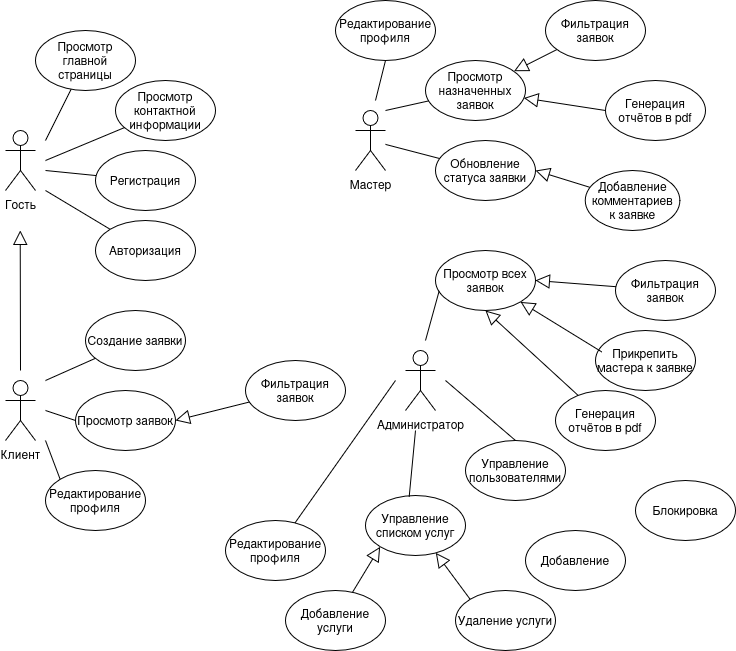

The diagram above was exported from draw.io. Its source (the exported page's mxGraphModel, read from the mxfile embedded in the PNG):
<mxGraphModel dx="1369" dy="799" grid="1" gridSize="10" guides="1" tooltips="1" connect="1" arrows="1" fold="1" page="1" pageScale="1" pageWidth="827" pageHeight="1169" math="0" shadow="0">
  <root>
    <mxCell id="0" />
    <mxCell id="1" parent="0" />
    <mxCell id="HkEwYU2CyxYQ2ojTvokF-1" parent="1" style="shape=umlActor;verticalLabelPosition=bottom;verticalAlign=top;html=1;outlineConnect=0;" value="Мастер" vertex="1">
      <mxGeometry height="60" width="30" x="510" y="170" as="geometry" />
    </mxCell>
    <mxCell id="HkEwYU2CyxYQ2ojTvokF-2" parent="1" style="shape=umlActor;verticalLabelPosition=bottom;verticalAlign=top;html=1;outlineConnect=0;" value="Администратор" vertex="1">
      <mxGeometry height="60" width="30" x="560" y="410" as="geometry" />
    </mxCell>
    <mxCell id="HkEwYU2CyxYQ2ojTvokF-3" parent="1" style="shape=umlActor;verticalLabelPosition=bottom;verticalAlign=top;html=1;outlineConnect=0;" value="Гость&lt;div&gt;&lt;br&gt;&lt;/div&gt;" vertex="1">
      <mxGeometry height="60" width="30" x="160" y="190" as="geometry" />
    </mxCell>
    <mxCell id="HkEwYU2CyxYQ2ojTvokF-4" parent="1" style="shape=umlActor;verticalLabelPosition=bottom;verticalAlign=top;html=1;outlineConnect=0;" value="Клиент&lt;div&gt;&lt;br&gt;&lt;/div&gt;" vertex="1">
      <mxGeometry height="60" width="30" x="160" y="440" as="geometry" />
    </mxCell>
    <mxCell id="HkEwYU2CyxYQ2ojTvokF-5" edge="1" parent="1" style="endArrow=none;html=1;rounded=0;" target="HkEwYU2CyxYQ2ojTvokF-11" value="">
      <mxGeometry height="50" relative="1" width="50" as="geometry">
        <mxPoint x="200" y="200" as="sourcePoint" />
        <mxPoint x="255.27864045000433" y="183.41640786499875" as="targetPoint" />
      </mxGeometry>
    </mxCell>
    <mxCell id="HkEwYU2CyxYQ2ojTvokF-7" edge="1" parent="1" style="endArrow=none;html=1;rounded=0;" target="HkEwYU2CyxYQ2ojTvokF-8" value="">
      <mxGeometry height="50" relative="1" width="50" as="geometry">
        <mxPoint x="200" y="230" as="sourcePoint" />
        <mxPoint x="240" y="240" as="targetPoint" />
      </mxGeometry>
    </mxCell>
    <mxCell id="HkEwYU2CyxYQ2ojTvokF-8" parent="1" style="ellipse;whiteSpace=wrap;html=1;" value="&lt;font&gt;Регистрация&lt;/font&gt;" vertex="1">
      <mxGeometry height="60" width="100" x="250" y="210" as="geometry" />
    </mxCell>
    <mxCell id="HkEwYU2CyxYQ2ojTvokF-9" edge="1" parent="1" style="endArrow=none;html=1;rounded=0;" target="HkEwYU2CyxYQ2ojTvokF-10" value="">
      <mxGeometry height="50" relative="1" width="50" as="geometry">
        <mxPoint x="200" y="250" as="sourcePoint" />
        <mxPoint x="240" y="310" as="targetPoint" />
      </mxGeometry>
    </mxCell>
    <mxCell id="HkEwYU2CyxYQ2ojTvokF-10" parent="1" style="ellipse;whiteSpace=wrap;html=1;" value="&lt;font&gt;Авторизация&lt;/font&gt;" vertex="1">
      <mxGeometry height="60" width="100" x="250" y="280" as="geometry" />
    </mxCell>
    <mxCell id="HkEwYU2CyxYQ2ojTvokF-11" parent="1" style="ellipse;whiteSpace=wrap;html=1;" value="&lt;font&gt;Просмотр главной страницы&lt;/font&gt;" vertex="1">
      <mxGeometry height="60" width="100" x="190" y="90" as="geometry" />
    </mxCell>
    <mxCell id="HkEwYU2CyxYQ2ojTvokF-16" parent="1" style="ellipse;whiteSpace=wrap;html=1;" value="&lt;font&gt;Просмотр контактной информации&lt;/font&gt;" vertex="1">
      <mxGeometry height="60" width="100" x="270" y="140" as="geometry" />
    </mxCell>
    <mxCell id="HkEwYU2CyxYQ2ojTvokF-17" edge="1" parent="1" style="endArrow=block;html=1;rounded=0;endFill=0;endSize=12;" value="">
      <mxGeometry height="50" relative="1" width="50" as="geometry">
        <mxPoint x="175" y="430" as="sourcePoint" />
        <mxPoint x="174.71" y="290" as="targetPoint" />
      </mxGeometry>
    </mxCell>
    <mxCell id="HkEwYU2CyxYQ2ojTvokF-18" parent="1" style="ellipse;whiteSpace=wrap;html=1;" value="&lt;font&gt;Создание заявки&lt;/font&gt;" vertex="1">
      <mxGeometry height="60" width="100" x="240" y="370" as="geometry" />
    </mxCell>
    <mxCell id="HkEwYU2CyxYQ2ojTvokF-19" parent="1" style="ellipse;whiteSpace=wrap;html=1;" value="&lt;font&gt;Просмотр заявок&lt;/font&gt;" vertex="1">
      <mxGeometry height="60" width="100" x="230" y="450" as="geometry" />
    </mxCell>
    <mxCell id="HkEwYU2CyxYQ2ojTvokF-20" parent="1" style="ellipse;whiteSpace=wrap;html=1;" value="&lt;font&gt;Редактирование профиля&lt;/font&gt;" vertex="1">
      <mxGeometry height="60" width="100" x="200" y="530" as="geometry" />
    </mxCell>
    <mxCell id="HkEwYU2CyxYQ2ojTvokF-21" edge="1" parent="1" style="endArrow=none;html=1;rounded=0;" target="HkEwYU2CyxYQ2ojTvokF-18" value="">
      <mxGeometry height="50" relative="1" width="50" as="geometry">
        <mxPoint x="200" y="440" as="sourcePoint" />
        <mxPoint x="230" y="310" as="targetPoint" />
      </mxGeometry>
    </mxCell>
    <mxCell id="HkEwYU2CyxYQ2ojTvokF-22" edge="1" parent="1" style="endArrow=none;html=1;rounded=0;entryX=0;entryY=0.5;entryDx=0;entryDy=0;" target="HkEwYU2CyxYQ2ojTvokF-19" value="">
      <mxGeometry height="50" relative="1" width="50" as="geometry">
        <mxPoint x="200" y="470" as="sourcePoint" />
        <mxPoint x="230" y="310" as="targetPoint" />
      </mxGeometry>
    </mxCell>
    <mxCell id="HkEwYU2CyxYQ2ojTvokF-23" edge="1" parent="1" style="endArrow=none;html=1;rounded=0;entryX=0;entryY=0;entryDx=0;entryDy=0;" target="HkEwYU2CyxYQ2ojTvokF-20" value="">
      <mxGeometry height="50" relative="1" width="50" as="geometry">
        <mxPoint x="200" y="500" as="sourcePoint" />
        <mxPoint x="230" y="310" as="targetPoint" />
      </mxGeometry>
    </mxCell>
    <mxCell id="HkEwYU2CyxYQ2ojTvokF-24" parent="1" style="ellipse;whiteSpace=wrap;html=1;" value="&lt;font&gt;Просмотр назначенных заявок&lt;/font&gt;" vertex="1">
      <mxGeometry height="60" width="100" x="580" y="120" as="geometry" />
    </mxCell>
    <mxCell id="HkEwYU2CyxYQ2ojTvokF-25" edge="1" parent="1" style="endArrow=none;html=1;rounded=0;" target="HkEwYU2CyxYQ2ojTvokF-24" value="">
      <mxGeometry height="50" relative="1" width="50" as="geometry">
        <mxPoint x="540" y="170" as="sourcePoint" />
        <mxPoint x="570" y="20" as="targetPoint" />
      </mxGeometry>
    </mxCell>
    <mxCell id="HkEwYU2CyxYQ2ojTvokF-26" parent="1" style="ellipse;whiteSpace=wrap;html=1;" value="Обновление статуса заявки" vertex="1">
      <mxGeometry height="60" width="100" x="590" y="200" as="geometry" />
    </mxCell>
    <mxCell id="HkEwYU2CyxYQ2ojTvokF-27" edge="1" parent="1" source="HkEwYU2CyxYQ2ojTvokF-1" style="endArrow=none;html=1;rounded=0;" target="HkEwYU2CyxYQ2ojTvokF-26" value="">
      <mxGeometry height="50" relative="1" width="50" as="geometry">
        <mxPoint x="550" y="250" as="sourcePoint" />
        <mxPoint x="580" y="100" as="targetPoint" />
      </mxGeometry>
    </mxCell>
    <mxCell id="HkEwYU2CyxYQ2ojTvokF-33" parent="1" style="ellipse;whiteSpace=wrap;html=1;" value="&lt;font&gt;Фильтрация&lt;/font&gt;&lt;div&gt;&lt;font&gt;заявок&lt;/font&gt;&lt;/div&gt;" vertex="1">
      <mxGeometry height="60" width="100" x="400" y="420" as="geometry" />
    </mxCell>
    <mxCell id="HkEwYU2CyxYQ2ojTvokF-36" parent="1" style="ellipse;whiteSpace=wrap;html=1;" value="&lt;font&gt;Фильтрация&lt;br&gt;заявок&lt;/font&gt;" vertex="1">
      <mxGeometry height="60" width="100" x="700" y="60" as="geometry" />
    </mxCell>
    <mxCell id="HkEwYU2CyxYQ2ojTvokF-39" parent="1" style="ellipse;whiteSpace=wrap;html=1;" value="&lt;font&gt;Добавление комментариев&lt;/font&gt;&lt;div&gt;&lt;font&gt;к заявке&lt;/font&gt;&lt;/div&gt;" vertex="1">
      <mxGeometry height="60" width="94.64" x="739.7" y="230.0000000000001" as="geometry" />
    </mxCell>
    <mxCell id="HkEwYU2CyxYQ2ojTvokF-40" parent="1" style="ellipse;whiteSpace=wrap;html=1;" value="&lt;font&gt;Просмотр всех заявок&lt;/font&gt;" vertex="1">
      <mxGeometry height="60" width="100" x="590" y="309.99999999999994" as="geometry" />
    </mxCell>
    <mxCell id="HkEwYU2CyxYQ2ojTvokF-43" parent="1" style="ellipse;whiteSpace=wrap;html=1;" value="&lt;font&gt;Фильтрация&lt;br&gt;заявок&lt;/font&gt;" vertex="1">
      <mxGeometry height="60" width="100" x="770" y="320" as="geometry" />
    </mxCell>
    <mxCell id="HkEwYU2CyxYQ2ojTvokF-44" edge="1" parent="1" style="endArrow=none;html=1;rounded=0;entryX=0.037;entryY=0.672;entryDx=0;entryDy=0;entryPerimeter=0;" target="HkEwYU2CyxYQ2ojTvokF-40" value="">
      <mxGeometry height="50" relative="1" width="50" as="geometry">
        <mxPoint x="580" y="400" as="sourcePoint" />
        <mxPoint x="720" y="470" as="targetPoint" />
      </mxGeometry>
    </mxCell>
    <mxCell id="HkEwYU2CyxYQ2ojTvokF-47" edge="1" parent="1" source="HkEwYU2CyxYQ2ojTvokF-48" style="endArrow=none;html=1;rounded=0;exitX=0.5;exitY=0;exitDx=0;exitDy=0;" value="">
      <mxGeometry height="50" relative="1" width="50" as="geometry">
        <mxPoint x="740" y="609.5" as="sourcePoint" />
        <mxPoint x="600" y="440" as="targetPoint" />
      </mxGeometry>
    </mxCell>
    <mxCell id="HkEwYU2CyxYQ2ojTvokF-48" parent="1" style="ellipse;whiteSpace=wrap;html=1;" value="&lt;font&gt;Управление пользователями&lt;/font&gt;" vertex="1">
      <mxGeometry height="60" width="100" x="620" y="500" as="geometry" />
    </mxCell>
    <mxCell id="HkEwYU2CyxYQ2ojTvokF-51" parent="1" style="ellipse;whiteSpace=wrap;html=1;" value="Блокировка" vertex="1">
      <mxGeometry height="60" width="100" x="790" y="540" as="geometry" />
    </mxCell>
    <mxCell id="HkEwYU2CyxYQ2ojTvokF-54" parent="1" style="ellipse;whiteSpace=wrap;html=1;" value="Добавление" vertex="1">
      <mxGeometry height="60" width="100" x="679.9999999999999" y="590" as="geometry" />
    </mxCell>
    <mxCell id="HkEwYU2CyxYQ2ojTvokF-55" parent="1" style="ellipse;whiteSpace=wrap;html=1;" value="&lt;font&gt;Управление списком услуг&lt;/font&gt;" vertex="1">
      <mxGeometry height="60" width="100" x="520" y="555" as="geometry" />
    </mxCell>
    <mxCell id="HkEwYU2CyxYQ2ojTvokF-56" edge="1" parent="1" source="HkEwYU2CyxYQ2ojTvokF-55" style="endArrow=none;html=1;rounded=0;exitX=0.437;exitY=0.019;exitDx=0;exitDy=0;exitPerimeter=0;" value="">
      <mxGeometry height="50" relative="1" width="50" as="geometry">
        <mxPoint x="670" y="520" as="sourcePoint" />
        <mxPoint x="570" y="490" as="targetPoint" />
      </mxGeometry>
    </mxCell>
    <mxCell id="HkEwYU2CyxYQ2ojTvokF-59" parent="1" style="ellipse;whiteSpace=wrap;html=1;" value="Удаление услуги" vertex="1">
      <mxGeometry height="60" width="100" x="610" y="650" as="geometry" />
    </mxCell>
    <mxCell id="HkEwYU2CyxYQ2ojTvokF-62" parent="1" style="ellipse;whiteSpace=wrap;html=1;" value="Добавление услуги" vertex="1">
      <mxGeometry height="60" width="100" x="439.9999999999999" y="650" as="geometry" />
    </mxCell>
    <mxCell id="HkEwYU2CyxYQ2ojTvokF-63" parent="1" style="ellipse;whiteSpace=wrap;html=1;" value="&lt;font&gt;Прикрепить мастера к заявке&lt;/font&gt;" vertex="1">
      <mxGeometry height="60" width="100" x="750" y="390" as="geometry" />
    </mxCell>
    <mxCell id="HkEwYU2CyxYQ2ojTvokF-66" parent="1" style="ellipse;whiteSpace=wrap;html=1;" value="&lt;font&gt;Редактирование профиля&lt;/font&gt;" vertex="1">
      <mxGeometry height="60" width="100" x="380" y="580" as="geometry" />
    </mxCell>
    <mxCell id="HkEwYU2CyxYQ2ojTvokF-68" edge="1" parent="1" source="HkEwYU2CyxYQ2ojTvokF-66" style="endArrow=none;html=1;rounded=0;" value="">
      <mxGeometry height="50" relative="1" width="50" as="geometry">
        <mxPoint x="480" y="621" as="sourcePoint" />
        <mxPoint x="550" y="440" as="targetPoint" />
      </mxGeometry>
    </mxCell>
    <mxCell id="HkEwYU2CyxYQ2ojTvokF-69" parent="1" style="ellipse;whiteSpace=wrap;html=1;" value="&lt;font&gt;Редактирование профиля&lt;/font&gt;" vertex="1">
      <mxGeometry height="60" width="100" x="490" y="60" as="geometry" />
    </mxCell>
    <mxCell id="HkEwYU2CyxYQ2ojTvokF-70" edge="1" parent="1" style="endArrow=none;html=1;rounded=0;entryX=0.5;entryY=1;entryDx=0;entryDy=0;" target="HkEwYU2CyxYQ2ojTvokF-69" value="">
      <mxGeometry height="50" relative="1" width="50" as="geometry">
        <mxPoint x="530" y="160" as="sourcePoint" />
        <mxPoint x="623" y="160" as="targetPoint" />
      </mxGeometry>
    </mxCell>
    <mxCell id="HkEwYU2CyxYQ2ojTvokF-72" parent="1" style="ellipse;whiteSpace=wrap;html=1;" value="&lt;font&gt;Генерация отчётов в pdf&lt;/font&gt;" vertex="1">
      <mxGeometry height="60" width="100" x="710" y="450" as="geometry" />
    </mxCell>
    <mxCell id="HkEwYU2CyxYQ2ojTvokF-75" parent="1" style="ellipse;whiteSpace=wrap;html=1;" value="&lt;font&gt;Генерация отчётов в pdf&lt;/font&gt;" vertex="1">
      <mxGeometry height="60" width="100" x="760" y="140" as="geometry" />
    </mxCell>
    <mxCell id="P6B0e9U1pP70YKSvtLw1-1" edge="1" parent="1" style="endArrow=none;html=1;rounded=0;" target="HkEwYU2CyxYQ2ojTvokF-16" value="">
      <mxGeometry height="50" relative="1" width="50" as="geometry">
        <mxPoint x="200" y="220" as="sourcePoint" />
        <mxPoint x="260" y="180" as="targetPoint" />
      </mxGeometry>
    </mxCell>
    <mxCell id="P6B0e9U1pP70YKSvtLw1-2" edge="1" parent="1" source="HkEwYU2CyxYQ2ojTvokF-62" style="endArrow=block;html=1;rounded=0;endFill=0;endSize=12;entryX=0;entryY=1;entryDx=0;entryDy=0;" target="HkEwYU2CyxYQ2ojTvokF-55" value="">
      <mxGeometry height="50" relative="1" width="50" as="geometry">
        <mxPoint x="570" y="700" as="sourcePoint" />
        <mxPoint x="190" y="420" as="targetPoint" />
      </mxGeometry>
    </mxCell>
    <mxCell id="P6B0e9U1pP70YKSvtLw1-3" edge="1" parent="1" source="HkEwYU2CyxYQ2ojTvokF-59" style="endArrow=block;html=1;rounded=0;endFill=0;endSize=12;exitX=0;exitY=0;exitDx=0;exitDy=0;" target="HkEwYU2CyxYQ2ojTvokF-55" value="">
      <mxGeometry height="50" relative="1" width="50" as="geometry">
        <mxPoint x="568" y="650" as="sourcePoint" />
        <mxPoint x="540" y="696" as="targetPoint" />
      </mxGeometry>
    </mxCell>
    <mxCell id="P6B0e9U1pP70YKSvtLw1-9" edge="1" parent="1" source="HkEwYU2CyxYQ2ojTvokF-72" style="endArrow=block;html=1;rounded=0;endFill=0;endSize=12;entryX=0.5;entryY=1;entryDx=0;entryDy=0;" target="HkEwYU2CyxYQ2ojTvokF-40" value="">
      <mxGeometry height="50" relative="1" width="50" as="geometry">
        <mxPoint x="200.29" y="510" as="sourcePoint" />
        <mxPoint x="200" y="370" as="targetPoint" />
      </mxGeometry>
    </mxCell>
    <mxCell id="P6B0e9U1pP70YKSvtLw1-10" edge="1" parent="1" source="HkEwYU2CyxYQ2ojTvokF-33" style="endArrow=block;html=1;rounded=0;endFill=0;endSize=12;entryX=1;entryY=0.5;entryDx=0;entryDy=0;" target="HkEwYU2CyxYQ2ojTvokF-19" value="">
      <mxGeometry height="50" relative="1" width="50" as="geometry">
        <mxPoint x="400" y="454" as="sourcePoint" />
        <mxPoint x="372" y="500" as="targetPoint" />
      </mxGeometry>
    </mxCell>
    <mxCell id="P6B0e9U1pP70YKSvtLw1-11" edge="1" parent="1" source="HkEwYU2CyxYQ2ojTvokF-63" style="endArrow=block;html=1;rounded=0;endFill=0;endSize=12;exitX=0.062;exitY=0.356;exitDx=0;exitDy=0;exitPerimeter=0;" target="HkEwYU2CyxYQ2ojTvokF-40" value="">
      <mxGeometry height="50" relative="1" width="50" as="geometry">
        <mxPoint x="835" y="496" as="sourcePoint" />
        <mxPoint x="720" y="400" as="targetPoint" />
      </mxGeometry>
    </mxCell>
    <mxCell id="P6B0e9U1pP70YKSvtLw1-12" edge="1" parent="1" source="HkEwYU2CyxYQ2ojTvokF-43" style="endArrow=block;html=1;rounded=0;endFill=0;endSize=12;entryX=1;entryY=0.5;entryDx=0;entryDy=0;" target="HkEwYU2CyxYQ2ojTvokF-40" value="">
      <mxGeometry height="50" relative="1" width="50" as="geometry">
        <mxPoint x="817" y="422" as="sourcePoint" />
        <mxPoint x="730" y="380" as="targetPoint" />
      </mxGeometry>
    </mxCell>
    <mxCell id="P6B0e9U1pP70YKSvtLw1-13" edge="1" parent="1" source="HkEwYU2CyxYQ2ojTvokF-36" style="endArrow=block;html=1;rounded=0;endFill=0;endSize=12;" target="HkEwYU2CyxYQ2ojTvokF-24" value="">
      <mxGeometry height="50" relative="1" width="50" as="geometry">
        <mxPoint x="820" y="346" as="sourcePoint" />
        <mxPoint x="740" y="340" as="targetPoint" />
      </mxGeometry>
    </mxCell>
    <mxCell id="P6B0e9U1pP70YKSvtLw1-14" edge="1" parent="1" source="HkEwYU2CyxYQ2ojTvokF-75" style="endArrow=block;html=1;rounded=0;endFill=0;endSize=12;exitX=0;exitY=0.5;exitDx=0;exitDy=0;" target="HkEwYU2CyxYQ2ojTvokF-24" value="">
      <mxGeometry height="50" relative="1" width="50" as="geometry">
        <mxPoint x="740" y="170" as="sourcePoint" />
        <mxPoint x="700" y="200" as="targetPoint" />
      </mxGeometry>
    </mxCell>
    <mxCell id="P6B0e9U1pP70YKSvtLw1-15" edge="1" parent="1" source="HkEwYU2CyxYQ2ojTvokF-39" style="endArrow=block;html=1;rounded=0;endFill=0;endSize=12;entryX=1;entryY=0.5;entryDx=0;entryDy=0;" target="HkEwYU2CyxYQ2ojTvokF-26" value="">
      <mxGeometry height="50" relative="1" width="50" as="geometry">
        <mxPoint x="812" y="183" as="sourcePoint" />
        <mxPoint x="730" y="170" as="targetPoint" />
      </mxGeometry>
    </mxCell>
  </root>
</mxGraphModel>